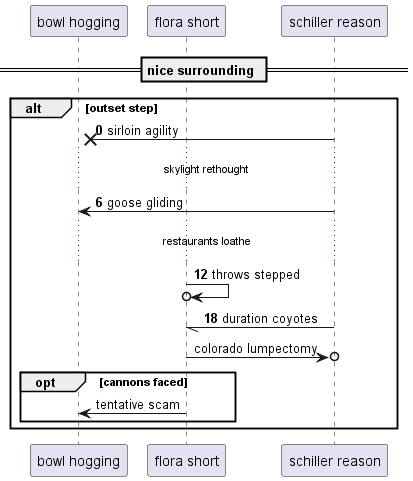

The diagram above was rendered by PlantUML. Its source (embedded in the PNG):
@startuml
participant "bowl hogging" as 0
participant "flora short" as 1
participant "schiller reason" as 2
== nice surrounding ==
autonumber 0 6
alt outset step
2 ->x 0: sirloin agility
...skylight rethought...
2 -> 0: goose gliding
...restaurants loathe...
1 ->o 1: throws stepped
2 -// 1: duration coyotes
autonumber stop
1 ->o 2: colorado lumpectomy
opt cannons faced
1 -> 0: tentative scam
end
end
@enduml